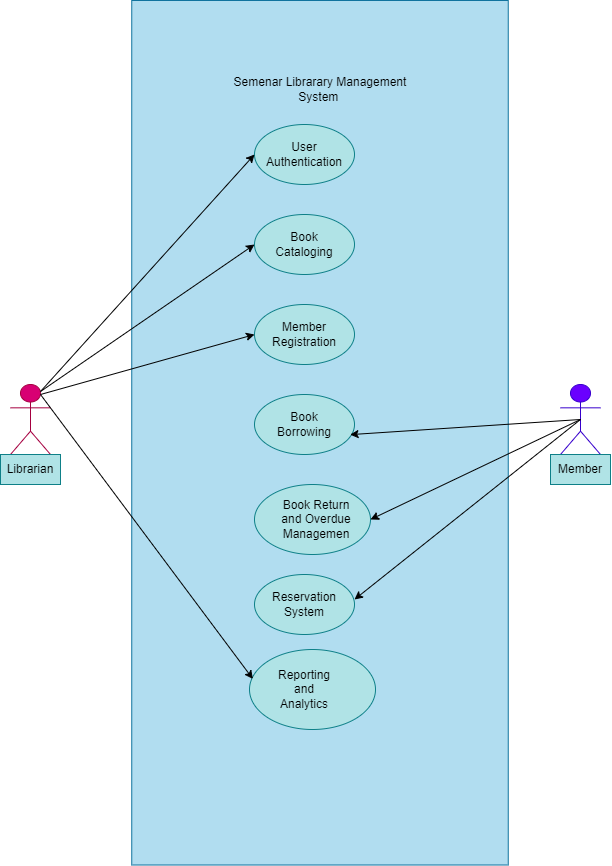

The diagram above was exported from draw.io. Its source (the exported page's mxGraphModel, read from the mxfile embedded in the PNG):
<mxGraphModel dx="2049" dy="1117" grid="1" gridSize="10" guides="1" tooltips="1" connect="1" arrows="1" fold="1" page="1" pageScale="1" pageWidth="827" pageHeight="1169" math="0" shadow="0">
  <root>
    <mxCell id="0" />
    <mxCell id="1" parent="0" />
    <mxCell id="WJlq8nNYFoYsX90Y7b7Q-1" value="" style="rounded=0;whiteSpace=wrap;html=1;rotation=90;fillColor=#b1ddf0;strokeColor=#10739e;" parent="1" vertex="1">
      <mxGeometry x="47.25" y="350" width="864.5" height="376.5" as="geometry" />
    </mxCell>
    <mxCell id="WJlq8nNYFoYsX90Y7b7Q-2" value="" style="ellipse;whiteSpace=wrap;html=1;fillColor=#b0e3e6;strokeColor=#0e8088;" parent="1" vertex="1">
      <mxGeometry x="414" y="230" width="100" height="60" as="geometry" />
    </mxCell>
    <mxCell id="WJlq8nNYFoYsX90Y7b7Q-4" value="" style="ellipse;whiteSpace=wrap;html=1;fillColor=#b0e3e6;strokeColor=#0e8088;" parent="1" vertex="1">
      <mxGeometry x="414" y="320" width="100" height="60" as="geometry" />
    </mxCell>
    <mxCell id="WJlq8nNYFoYsX90Y7b7Q-5" value="" style="ellipse;whiteSpace=wrap;html=1;fillColor=#b0e3e6;strokeColor=#0e8088;" parent="1" vertex="1">
      <mxGeometry x="414" y="410" width="100" height="60" as="geometry" />
    </mxCell>
    <mxCell id="WJlq8nNYFoYsX90Y7b7Q-6" value="" style="ellipse;whiteSpace=wrap;html=1;fillColor=#b0e3e6;strokeColor=#0e8088;" parent="1" vertex="1">
      <mxGeometry x="414" y="500" width="100" height="60" as="geometry" />
    </mxCell>
    <mxCell id="WJlq8nNYFoYsX90Y7b7Q-7" value="" style="ellipse;whiteSpace=wrap;html=1;fillColor=#b0e3e6;strokeColor=#0e8088;" parent="1" vertex="1">
      <mxGeometry x="414" y="590" width="116" height="70" as="geometry" />
    </mxCell>
    <mxCell id="WJlq8nNYFoYsX90Y7b7Q-8" value="" style="ellipse;whiteSpace=wrap;html=1;fillColor=#b0e3e6;strokeColor=#0e8088;" parent="1" vertex="1">
      <mxGeometry x="414" y="680" width="100" height="60" as="geometry" />
    </mxCell>
    <mxCell id="WJlq8nNYFoYsX90Y7b7Q-9" value="" style="ellipse;whiteSpace=wrap;html=1;fillColor=#b0e3e6;strokeColor=#0e8088;" parent="1" vertex="1">
      <mxGeometry x="409" y="755" width="126" height="80" as="geometry" />
    </mxCell>
    <mxCell id="WJlq8nNYFoYsX90Y7b7Q-10" value="User Authentication" style="text;html=1;strokeColor=none;fillColor=none;align=center;verticalAlign=middle;whiteSpace=wrap;rounded=0;" parent="1" vertex="1">
      <mxGeometry x="434" y="245" width="60" height="30" as="geometry" />
    </mxCell>
    <mxCell id="WJlq8nNYFoYsX90Y7b7Q-11" value="Book Cataloging" style="text;html=1;strokeColor=none;fillColor=none;align=center;verticalAlign=middle;whiteSpace=wrap;rounded=0;" parent="1" vertex="1">
      <mxGeometry x="434" y="335" width="60" height="30" as="geometry" />
    </mxCell>
    <mxCell id="WJlq8nNYFoYsX90Y7b7Q-12" value="Member Registration" style="text;html=1;strokeColor=none;fillColor=none;align=center;verticalAlign=middle;whiteSpace=wrap;rounded=0;" parent="1" vertex="1">
      <mxGeometry x="434" y="425" width="60" height="30" as="geometry" />
    </mxCell>
    <mxCell id="WJlq8nNYFoYsX90Y7b7Q-13" value="Book Borrowing" style="text;html=1;strokeColor=none;fillColor=none;align=center;verticalAlign=middle;whiteSpace=wrap;rounded=0;" parent="1" vertex="1">
      <mxGeometry x="434" y="515" width="60" height="30" as="geometry" />
    </mxCell>
    <mxCell id="WJlq8nNYFoYsX90Y7b7Q-14" value="Book Return and Overdue Managemen" style="text;html=1;strokeColor=none;fillColor=none;align=center;verticalAlign=middle;whiteSpace=wrap;rounded=0;" parent="1" vertex="1">
      <mxGeometry x="438" y="612.5" width="76" height="25" as="geometry" />
    </mxCell>
    <mxCell id="WJlq8nNYFoYsX90Y7b7Q-15" value="Reservation System" style="text;html=1;strokeColor=none;fillColor=none;align=center;verticalAlign=middle;whiteSpace=wrap;rounded=0;" parent="1" vertex="1">
      <mxGeometry x="434" y="695" width="60" height="30" as="geometry" />
    </mxCell>
    <mxCell id="WJlq8nNYFoYsX90Y7b7Q-16" value="Reporting and Analytics" style="text;html=1;strokeColor=none;fillColor=none;align=center;verticalAlign=middle;whiteSpace=wrap;rounded=0;" parent="1" vertex="1">
      <mxGeometry x="434" y="780" width="60" height="30" as="geometry" />
    </mxCell>
    <mxCell id="WJlq8nNYFoYsX90Y7b7Q-25" value="Librarian" style="shape=umlActor;verticalLabelPosition=bottom;verticalAlign=top;html=1;outlineConnect=0;fillColor=#d80073;strokeColor=#A50040;fontColor=#ffffff;" parent="1" vertex="1">
      <mxGeometry x="170" y="490" width="40" height="70" as="geometry" />
    </mxCell>
    <mxCell id="WJlq8nNYFoYsX90Y7b7Q-26" value="Member&lt;br&gt;" style="shape=umlActor;verticalLabelPosition=bottom;verticalAlign=top;html=1;outlineConnect=0;fillColor=#6a00ff;fontColor=#ffffff;strokeColor=#3700CC;" parent="1" vertex="1">
      <mxGeometry x="720" y="490" width="40" height="70" as="geometry" />
    </mxCell>
    <mxCell id="WJlq8nNYFoYsX90Y7b7Q-30" value="" style="endArrow=classic;html=1;rounded=0;exitX=0.75;exitY=0.1;exitDx=0;exitDy=0;exitPerimeter=0;entryX=0;entryY=0.5;entryDx=0;entryDy=0;" parent="1" source="WJlq8nNYFoYsX90Y7b7Q-25" target="WJlq8nNYFoYsX90Y7b7Q-4" edge="1">
      <mxGeometry width="50" height="50" relative="1" as="geometry">
        <mxPoint x="284" y="465" as="sourcePoint" />
        <mxPoint x="414" y="365" as="targetPoint" />
        <Array as="points" />
      </mxGeometry>
    </mxCell>
    <mxCell id="WJlq8nNYFoYsX90Y7b7Q-31" value="" style="endArrow=classic;html=1;rounded=0;" parent="1" edge="1">
      <mxGeometry width="50" height="50" relative="1" as="geometry">
        <mxPoint x="200" y="500" as="sourcePoint" />
        <mxPoint x="414" y="440" as="targetPoint" />
      </mxGeometry>
    </mxCell>
    <mxCell id="3rWubmAo4T0nDL2k8Gvm-12" value="" style="endArrow=classic;html=1;rounded=0;entryX=1;entryY=0.5;entryDx=0;entryDy=0;exitX=0.5;exitY=0.5;exitDx=0;exitDy=0;exitPerimeter=0;" parent="1" target="WJlq8nNYFoYsX90Y7b7Q-7" edge="1" source="WJlq8nNYFoYsX90Y7b7Q-26">
      <mxGeometry width="50" height="50" relative="1" as="geometry">
        <mxPoint x="720" y="500" as="sourcePoint" />
        <mxPoint x="670" y="510" as="targetPoint" />
      </mxGeometry>
    </mxCell>
    <mxCell id="3rWubmAo4T0nDL2k8Gvm-13" value="" style="endArrow=classic;html=1;rounded=0;exitX=0.5;exitY=0.5;exitDx=0;exitDy=0;exitPerimeter=0;" parent="1" source="WJlq8nNYFoYsX90Y7b7Q-26" edge="1">
      <mxGeometry width="50" height="50" relative="1" as="geometry">
        <mxPoint x="720" y="520" as="sourcePoint" />
        <mxPoint x="514" y="705" as="targetPoint" />
      </mxGeometry>
    </mxCell>
    <mxCell id="3rWubmAo4T0nDL2k8Gvm-16" value="Semenar Librarary Management System&amp;nbsp;" style="text;html=1;strokeColor=none;fillColor=none;align=center;verticalAlign=middle;whiteSpace=wrap;rounded=0;" parent="1" vertex="1">
      <mxGeometry x="374.5" y="175" width="210" height="40" as="geometry" />
    </mxCell>
    <mxCell id="3rWubmAo4T0nDL2k8Gvm-18" value="" style="endArrow=classic;html=1;rounded=0;entryX=0.027;entryY=0.368;entryDx=0;entryDy=0;entryPerimeter=0;" parent="1" edge="1" target="WJlq8nNYFoYsX90Y7b7Q-9">
      <mxGeometry width="50" height="50" relative="1" as="geometry">
        <mxPoint x="200" y="500" as="sourcePoint" />
        <mxPoint x="414" y="800" as="targetPoint" />
      </mxGeometry>
    </mxCell>
    <mxCell id="3rWubmAo4T0nDL2k8Gvm-21" value="Librarian" style="text;html=1;strokeColor=#0e8088;fillColor=#b0e3e6;align=center;verticalAlign=middle;whiteSpace=wrap;rounded=0;" parent="1" vertex="1">
      <mxGeometry x="160" y="560" width="60" height="30" as="geometry" />
    </mxCell>
    <mxCell id="3rWubmAo4T0nDL2k8Gvm-22" value="Member" style="text;html=1;strokeColor=#0e8088;fillColor=#b0e3e6;align=center;verticalAlign=middle;whiteSpace=wrap;rounded=0;" parent="1" vertex="1">
      <mxGeometry x="710" y="560" width="60" height="30" as="geometry" />
    </mxCell>
    <mxCell id="skMx0XGa9Oue8uztcsXz-4" value="" style="endArrow=classic;html=1;rounded=0;exitX=0.75;exitY=0.1;exitDx=0;exitDy=0;exitPerimeter=0;entryX=0;entryY=0.5;entryDx=0;entryDy=0;" edge="1" parent="1" source="WJlq8nNYFoYsX90Y7b7Q-25">
      <mxGeometry width="50" height="50" relative="1" as="geometry">
        <mxPoint x="200" y="407" as="sourcePoint" />
        <mxPoint x="414" y="260" as="targetPoint" />
        <Array as="points" />
      </mxGeometry>
    </mxCell>
    <mxCell id="skMx0XGa9Oue8uztcsXz-5" value="" style="endArrow=classic;html=1;rounded=0;entryX=0.956;entryY=0.669;entryDx=0;entryDy=0;entryPerimeter=0;exitX=0.5;exitY=0.5;exitDx=0;exitDy=0;exitPerimeter=0;" edge="1" parent="1" source="WJlq8nNYFoYsX90Y7b7Q-26" target="WJlq8nNYFoYsX90Y7b7Q-6">
      <mxGeometry width="50" height="50" relative="1" as="geometry">
        <mxPoint x="730" y="510" as="sourcePoint" />
        <mxPoint x="524" y="630" as="targetPoint" />
      </mxGeometry>
    </mxCell>
  </root>
</mxGraphModel>